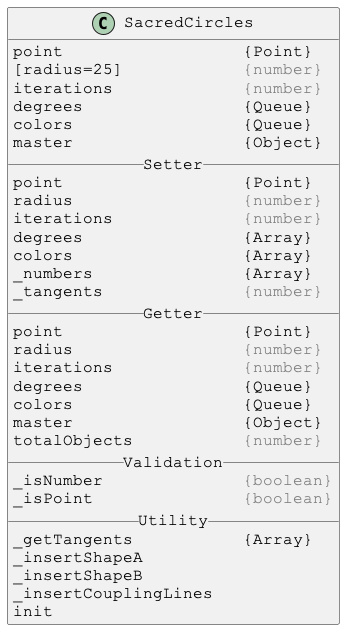

The diagram above was rendered by PlantUML. Its source (embedded in the PNG):
@startuml

skinparam DefaultFontSize 16
skinparam DefaultFontName Courier New

class SacredCircles {
point                  {Point}
[radius=25]            <color:gray>{number}</color>
iterations             <color:gray>{number}</color>
degrees                {Queue}
colors                 {Queue}
master                 {Object}
__ Setter __
point                  {Point}
radius                 <color:gray>{number}</color>
iterations             <color:gray>{number}</color>
degrees                {Array}
colors                 {Array}
_numbers               {Array}
_tangents              <color:gray>{number}</color>
__ Getter __
point                  {Point}
radius                 <color:gray>{number}</color>
iterations             <color:gray>{number}</color>
degrees                {Queue}
colors                 {Queue}
master                 {Object}
totalObjects           <color:gray>{number}</color>
__ Validation __
_isNumber              <color:gray>{boolean}</color>
_isPoint               <color:gray>{boolean}</color>
__ Utility __
_getTangents           {Array}
_insertShapeA
_insertShapeB
_insertCouplingLines
init
}

@enduml